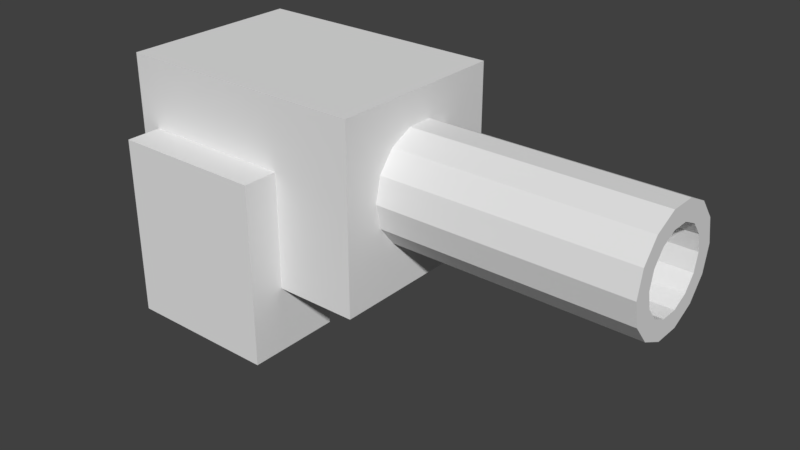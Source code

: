 # Source: rocket_launcher.blend  (saved by Blender 2.77.0; exported with 4.5.12 LTS)
import bpy
from mathutils import Matrix  # noqa: F401  (used for matrix-valued properties, if any)

bpy.ops.wm.read_factory_settings(use_empty=True)
scene = bpy.context.scene
scene.name = 'Scene'

# ---- collections
col_collection_1 = bpy.data.collections.new('Collection 1'); scene.collection.children.link(col_collection_1)

# ---- world
world_world = bpy.data.worlds.new('World'); scene.world = world_world
world_world.color = (0.05088, 0.05088, 0.05088)
world_world.use_sun_shadow = False
world_world.sun_shadow_jitter_overblur = 0.0
world_world.cycles.sampling_method = 'MANUAL'

# ---- meshes
me_cylinder = bpy.data.meshes.new('Cylinder')
me_cylinder.from_pydata([(0.005643, 0.07621, -0.1156), (0.4788, 0.07621, -0.1156), (0.005643, 0.06866, -0.1487), (0.4788, 0.06866, -0.1487), (0.005643, 0.04751, -0.1752), (0.4788, 0.04751, -0.1752), (0.005643, 0.01696, -0.1899), (0.4788, 0.01696, -0.1899), (0.005643, -0.01696, -0.1899), (0.4788, -0.01696, -0.1899), (0.005643, -0.04751, -0.1752), (0.4788, -0.04751, -0.1752), (0.005643, -0.06866, -0.1487), (0.4788, -0.06866, -0.1487), (0.005643, -0.07621, -0.1156), (0.4788, -0.07621, -0.1156), (0.005643, -0.06866, -0.08258), (0.4788, -0.06866, -0.08258), (0.005643, -0.04751, -0.05606), (0.4788, -0.04751, -0.05606), (0.005643, -0.01696, -0.04134), (0.4788, -0.01696, -0.04134), (0.005643, 0.01696, -0.04134), (0.4788, 0.01696, -0.04134), (0.005643, 0.04751, -0.05606), (0.4788, 0.04751, -0.05606), (0.005643, 0.06866, -0.08258), (0.4788, 0.06866, -0.08258), (0.4788, 0.05154, -0.1156), (0.4788, 0.04643, -0.138), (0.4788, 0.03213, -0.1559), (0.4788, 0.01147, -0.1659), (0.4788, -0.01147, -0.1659), (0.4788, -0.03213, -0.1559), (0.4788, -0.04643, -0.138), (0.4788, -0.05154, -0.1156), (0.4788, -0.04643, -0.09328), (0.4788, -0.03213, -0.07535), (0.4788, -0.01147, -0.0654), (0.4788, 0.01147, -0.0654), (0.4788, 0.03213, -0.07535), (0.4788, 0.04643, -0.09328), (0.3794, 0.05154, -0.1156), (0.3794, 0.04643, -0.138), (0.3794, 0.03213, -0.1559), (0.3794, 0.01147, -0.1659), (0.3794, -0.01147, -0.1659), (0.3794, -0.03213, -0.1559), (0.3794, -0.04643, -0.138), (0.3794, -0.05154, -0.1156), (0.3794, -0.04643, -0.09328), (0.3794, -0.03213, -0.07535), (0.3794, -0.01147, -0.0654), (0.3794, 0.01147, -0.0654), (0.3794, 0.03213, -0.07535), (0.3794, 0.04643, -0.09328), (-0.184, -0.1227, -0.2423), (-0.184, -0.1227, -0.0002485), (-0.184, 0.1193, -0.2423), (-0.184, 0.1193, -0.0002485), (0.1554, -0.1227, -0.2423), (0.1554, -0.1227, -0.0002485), (0.1554, 0.1193, -0.2423), (0.1554, 0.1193, -0.0002485), (-0.1562, -0.1687, -0.3274), (-0.1562, -0.1687, -0.09157), (-0.1562, -0.04268, -0.3274), (-0.1562, -0.04268, -0.09157), (0.04637, -0.1687, -0.3274), (0.04637, -0.1687, -0.09157), (0.04637, -0.04268, -0.3274), (0.04637, -0.04268, -0.09157)], [], [(0, 1, 3, 2), (2, 3, 5, 4), (4, 5, 7, 6), (6, 7, 9, 8), (8, 9, 11, 10), (10, 11, 13, 12), (12, 13, 15, 14), (14, 15, 17, 16), (16, 17, 19, 18), (18, 19, 21, 20), (20, 21, 23, 22), (22, 23, 25, 24), (1, 27, 41, 28), (24, 25, 27, 26), (26, 27, 1, 0), (0, 2, 4, 6, 8, 10, 12, 14, 16, 18, 20, 22, 24, 26), (36, 35, 49, 50), (5, 3, 29, 30), (15, 13, 34, 35), (25, 23, 39, 40), (11, 9, 32, 33), (21, 19, 37, 38), (7, 5, 30, 31), (17, 15, 35, 36), (3, 1, 28, 29), (27, 25, 40, 41), (13, 11, 33, 34), (23, 21, 38, 39), (9, 7, 31, 32), (19, 17, 36, 37), (43, 42, 55, 54, 53, 52, 51, 50, 49, 48, 47, 46, 45, 44), (29, 28, 42, 43), (37, 36, 50, 51), (30, 29, 43, 44), (38, 37, 51, 52), (31, 30, 44, 45), (39, 38, 52, 53), (32, 31, 45, 46), (40, 39, 53, 54), (33, 32, 46, 47), (41, 40, 54, 55), (34, 33, 47, 48), (28, 41, 55, 42), (35, 34, 48, 49), (57, 59, 58, 56), (59, 63, 62, 58), (63, 61, 60, 62), (61, 57, 56, 60), (56, 58, 62, 60), (61, 63, 59, 57), (65, 67, 66, 64), (67, 71, 70, 66), (71, 69, 68, 70), (69, 65, 64, 68), (64, 66, 70, 68), (69, 71, 67, 65)])
me_cylinder.use_remesh_preserve_volume = False
me_cylinder.use_remesh_preserve_attributes = False
me_cylinder.use_mirror_vertex_groups = False
me_cylinder.update()

# ---- objects
ob_rocket_launcher = bpy.data.objects.new('rocket_launcher', me_cylinder)

# ---- transforms, parenting, visibility, modifiers, constraints
ob_rocket_launcher.location = (-0.7335, 1.535, 1.517)
ob_rocket_launcher.lineart.crease_threshold = 0.0

# ---- collection membership
col_collection_1.objects.link(ob_rocket_launcher)

# ---- scene / render settings (as saved in the file)
scene.frame_start = 1; scene.frame_end = 250; scene.frame_set(1)
scene.render.engine = 'BLENDER_EEVEE_NEXT'
scene.render.resolution_percentage = 50
scene.render.dither_intensity = 0.0
scene.cycles.use_denoising = False
scene.cycles.samples = 128
scene.cycles.sampling_pattern = 'TABULATED_SOBOL'
scene.cycles.light_sampling_threshold = 0.0
scene.cycles.use_adaptive_sampling = False
scene.cycles.use_light_tree = False
scene.cycles.blur_glossy = 0.0
scene.cycles.sample_clamp_indirect = 0.0
scene.view_settings.view_transform = 'Standard'
bpy.context.view_layer.update()

# ---- added for rendering (the .blend has no active camera and no usable light): camera, sun
cam_auto = bpy.data.cameras.new('AutoCamera')
cam_auto.lens = 50.0
cam_auto.sensor_width = 36.0
cam_auto.clip_end = 1000.0
ob_auto_camera = bpy.data.objects.new('AutoCamera', cam_auto)
scene.collection.objects.link(ob_auto_camera)
ob_auto_camera.location = (0.147865, 0.629121, 1.94084)
ob_auto_camera.rotation_euler = (1.09748, -7.21219e-08, 0.694738)
scene.camera = ob_auto_camera
light_auto_sun = bpy.data.lights.new('AutoSun', 'SUN')
light_auto_sun.energy = 3.0
light_auto_sun.angle = 0.0523599
ob_auto_sun = bpy.data.objects.new('AutoSun', light_auto_sun)
scene.collection.objects.link(ob_auto_sun)
ob_auto_sun.rotation_euler = (0.872665, 0.174533, 0.523599)
bpy.context.view_layer.update()
